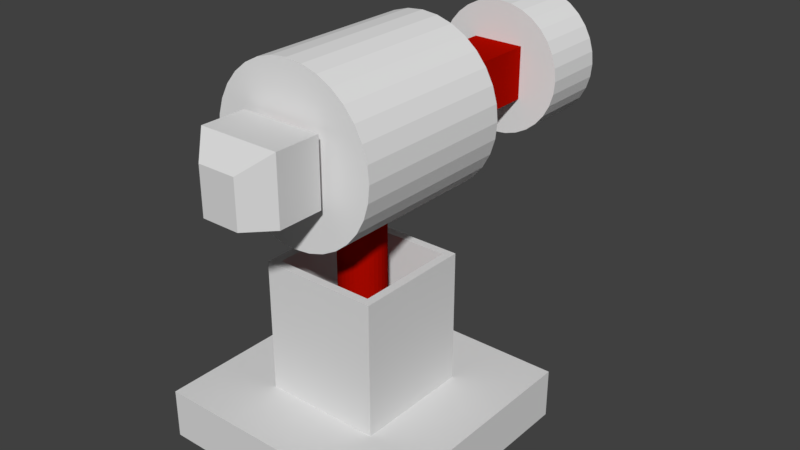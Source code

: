 # Source: Enemy_Mothership_Turret.blend  (saved by Blender 2.79.0; exported with 4.5.12 LTS)
import bpy
from mathutils import Matrix  # noqa: F401  (used for matrix-valued properties, if any)

bpy.ops.wm.read_factory_settings(use_empty=True)
scene = bpy.context.scene
scene.name = 'Scene'

# ---- collections
col_collection_1 = bpy.data.collections.new('Collection 1'); scene.collection.children.link(col_collection_1)

# ---- materials (node trees are filled in below, after node groups)
mat_turret_main = bpy.data.materials.new('Turret Main')
mat_turret_main.alpha_threshold = 0.0
mat_turret_main.diffuse_color = (0.723, 0.723, 0.723, 1.0)
mat_turret_main.roughness = 0.5
mat_turret_secondary = bpy.data.materials.new('Turret Secondary')
mat_turret_secondary.alpha_threshold = 0.0
mat_turret_secondary.diffuse_color = (0.42, 0.003203, 0.0, 1.0)
mat_turret_secondary.roughness = 0.5

# ---- material node trees

# ---- world
world_world = bpy.data.worlds.new('World'); scene.world = world_world
world_world.color = (0.05088, 0.05088, 0.05088)
world_world.use_sun_shadow = False
world_world.sun_shadow_jitter_overblur = 0.0
world_world.cycles.sampling_method = 'MANUAL'

# ---- meshes
me_cylinder_001 = bpy.data.meshes.new('Cylinder.001')
me_cylinder_001.from_pydata([(0.0, 1.0, -1.0), (0.0, 1.0, 1.0), (0.1951, 0.9808, -1.0), (0.1951, 0.9808, 1.0), (0.3827, 0.9239, -1.0), (0.3827, 0.9239, 1.0), (0.5556, 0.8315, -1.0), (0.5556, 0.8315, 1.0), (0.7071, 0.7071, -1.0), (0.7071, 0.7071, 1.0), (0.8315, 0.5556, -1.0), (0.8315, 0.5556, 1.0), (0.9239, 0.3827, -1.0), (0.9239, 0.3827, 1.0), (0.9808, 0.1951, -1.0), (0.9808, 0.1951, 1.0), (1.0, 7.55e-08, -1.0), (1.0, 7.55e-08, 1.0), (0.9808, -0.1951, -1.0), (0.9808, -0.1951, 1.0), (0.9239, -0.3827, -1.0), (0.9239, -0.3827, 1.0), (0.8315, -0.5556, -1.0), (0.8315, -0.5556, 1.0), (0.7071, -0.7071, -1.0), (0.7071, -0.7071, 1.0), (0.5556, -0.8315, -1.0), (0.5556, -0.8315, 1.0), (0.3827, -0.9239, -1.0), (0.3827, -0.9239, 1.0), (0.1951, -0.9808, -1.0), (0.1951, -0.9808, 1.0), (-3.258e-07, -1.0, -1.0), (-3.258e-07, -1.0, 1.0), (-0.1951, -0.9808, -1.0), (-0.1951, -0.9808, 1.0), (-0.3827, -0.9239, -1.0), (-0.3827, -0.9239, 1.0), (-0.5556, -0.8315, -1.0), (-0.5556, -0.8315, 1.0), (-0.7071, -0.7071, -1.0), (-0.7071, -0.7071, 1.0), (-0.8315, -0.5556, -1.0), (-0.8315, -0.5556, 1.0), (-0.9239, -0.3827, -1.0), (-0.9239, -0.3827, 1.0), (-0.9808, -0.1951, -1.0), (-0.9808, -0.1951, 1.0), (-1.0, 9.656e-07, -1.0), (-1.0, 9.656e-07, 1.0), (-0.9808, 0.1951, -1.0), (-0.9808, 0.1951, 1.0), (-0.9239, 0.3827, -1.0), (-0.9239, 0.3827, 1.0), (-0.8315, 0.5556, -1.0), (-0.8315, 0.5556, 1.0), (-0.7071, 0.7071, -1.0), (-0.7071, 0.7071, 1.0), (-0.5556, 0.8315, -1.0), (-0.5556, 0.8315, 1.0), (-0.3827, 0.9239, -1.0), (-0.3827, 0.9239, 1.0), (-0.1951, 0.9808, -1.0), (-0.1951, 0.9808, 1.0)], [], [(0, 1, 3, 2), (2, 3, 5, 4), (4, 5, 7, 6), (6, 7, 9, 8), (8, 9, 11, 10), (10, 11, 13, 12), (12, 13, 15, 14), (14, 15, 17, 16), (16, 17, 19, 18), (18, 19, 21, 20), (20, 21, 23, 22), (22, 23, 25, 24), (24, 25, 27, 26), (26, 27, 29, 28), (28, 29, 31, 30), (30, 31, 33, 32), (32, 33, 35, 34), (34, 35, 37, 36), (36, 37, 39, 38), (38, 39, 41, 40), (40, 41, 43, 42), (42, 43, 45, 44), (44, 45, 47, 46), (46, 47, 49, 48), (48, 49, 51, 50), (50, 51, 53, 52), (52, 53, 55, 54), (54, 55, 57, 56), (56, 57, 59, 58), (58, 59, 61, 60), (3, 1, 63, 61, 59, 57, 55, 53, 51, 49, 47, 45, 43, 41, 39, 37, 35, 33, 31, 29, 27, 25, 23, 21, 19, 17, 15, 13, 11, 9, 7, 5), (60, 61, 63, 62), (62, 63, 1, 0), (0, 2, 4, 6, 8, 10, 12, 14, 16, 18, 20, 22, 24, 26, 28, 30, 32, 34, 36, 38, 40, 42, 44, 46, 48, 50, 52, 54, 56, 58, 60, 62)])
me_cylinder_001.use_remesh_preserve_volume = False
me_cylinder_001.use_remesh_preserve_attributes = False
me_cylinder_001.use_mirror_vertex_groups = False
me_cylinder_001.update()
me_cylinder = bpy.data.meshes.new('Cylinder')
me_cylinder.from_pydata([(0.0, 1.0, -1.0), (0.0, 1.0, 1.0), (0.1951, 0.9808, -1.0), (0.1951, 0.9808, 1.0), (0.3827, 0.9239, -1.0), (0.3827, 0.9239, 1.0), (0.5556, 0.8315, -1.0), (0.5556, 0.8315, 1.0), (0.7071, 0.7071, -1.0), (0.7071, 0.7071, 1.0), (0.8315, 0.5556, -1.0), (0.8315, 0.5556, 1.0), (0.9239, 0.3827, -1.0), (0.9239, 0.3827, 1.0), (0.9808, 0.1951, -1.0), (0.9808, 0.1951, 1.0), (1.0, 7.55e-08, -1.0), (1.0, 7.55e-08, 1.0), (0.9808, -0.1951, -1.0), (0.9808, -0.1951, 1.0), (0.9239, -0.3827, -1.0), (0.9239, -0.3827, 1.0), (0.8315, -0.5556, -1.0), (0.8315, -0.5556, 1.0), (0.7071, -0.7071, -1.0), (0.7071, -0.7071, 1.0), (0.5556, -0.8315, -1.0), (0.5556, -0.8315, 1.0), (0.3827, -0.9239, -1.0), (0.3827, -0.9239, 1.0), (0.1951, -0.9808, -1.0), (0.1951, -0.9808, 1.0), (-3.258e-07, -1.0, -1.0), (-3.258e-07, -1.0, 1.0), (-0.1951, -0.9808, -1.0), (-0.1951, -0.9808, 1.0), (-0.3827, -0.9239, -1.0), (-0.3827, -0.9239, 1.0), (-0.5556, -0.8315, -1.0), (-0.5556, -0.8315, 1.0), (-0.7071, -0.7071, -1.0), (-0.7071, -0.7071, 1.0), (-0.8315, -0.5556, -1.0), (-0.8315, -0.5556, 1.0), (-0.9239, -0.3827, -1.0), (-0.9239, -0.3827, 1.0), (-0.9808, -0.1951, -1.0), (-0.9808, -0.1951, 1.0), (-1.0, 9.656e-07, -1.0), (-1.0, 9.656e-07, 1.0), (-0.9808, 0.1951, -1.0), (-0.9808, 0.1951, 1.0), (-0.9239, 0.3827, -1.0), (-0.9239, 0.3827, 1.0), (-0.8315, 0.5556, -1.0), (-0.8315, 0.5556, 1.0), (-0.7071, 0.7071, -1.0), (-0.7071, 0.7071, 1.0), (-0.5556, 0.8315, -1.0), (-0.5556, 0.8315, 1.0), (-0.3827, 0.9239, -1.0), (-0.3827, 0.9239, 1.0), (-0.1951, 0.9808, -1.0), (-0.1951, 0.9808, 1.0)], [], [(0, 1, 3, 2), (2, 3, 5, 4), (4, 5, 7, 6), (6, 7, 9, 8), (8, 9, 11, 10), (10, 11, 13, 12), (12, 13, 15, 14), (14, 15, 17, 16), (16, 17, 19, 18), (18, 19, 21, 20), (20, 21, 23, 22), (22, 23, 25, 24), (24, 25, 27, 26), (26, 27, 29, 28), (28, 29, 31, 30), (30, 31, 33, 32), (32, 33, 35, 34), (34, 35, 37, 36), (36, 37, 39, 38), (38, 39, 41, 40), (40, 41, 43, 42), (42, 43, 45, 44), (44, 45, 47, 46), (46, 47, 49, 48), (48, 49, 51, 50), (50, 51, 53, 52), (52, 53, 55, 54), (54, 55, 57, 56), (56, 57, 59, 58), (58, 59, 61, 60), (3, 1, 63, 61, 59, 57, 55, 53, 51, 49, 47, 45, 43, 41, 39, 37, 35, 33, 31, 29, 27, 25, 23, 21, 19, 17, 15, 13, 11, 9, 7, 5), (60, 61, 63, 62), (62, 63, 1, 0), (0, 2, 4, 6, 8, 10, 12, 14, 16, 18, 20, 22, 24, 26, 28, 30, 32, 34, 36, 38, 40, 42, 44, 46, 48, 50, 52, 54, 56, 58, 60, 62)])
me_cylinder.use_remesh_preserve_volume = False
me_cylinder.use_remesh_preserve_attributes = False
me_cylinder.use_mirror_vertex_groups = False
me_cylinder.update()
me_cube_002 = bpy.data.meshes.new('Cube.002')
me_cube_002.from_pydata([(-0.5, -0.5, -0.1), (-0.2362, -0.2362, 0.1), (-0.5, 0.5, -0.1), (-0.2362, 0.2362, 0.1), (0.5, -0.5, -0.1), (0.2362, -0.2362, 0.1), (0.5, 0.5, -0.1), (0.2362, 0.2362, 0.1), (-0.5, -0.5, 0.1), (-0.5, 0.5, 0.1), (0.5, 0.5, 0.1), (0.5, -0.5, 0.1), (-0.2032, -0.2032, 0.6348), (-0.2032, 0.2032, 0.6348), (0.2032, 0.2032, 0.6348), (0.2032, -0.2032, 0.6348), (-0.2362, -0.2362, 0.6348), (-0.2362, 0.2362, 0.6348), (0.2362, 0.2362, 0.6348), (0.2362, -0.2362, 0.6348), (-0.2032, -0.2032, 0.1385), (-0.2032, 0.2032, 0.1385), (0.2032, 0.2032, 0.1385), (0.2032, -0.2032, 0.1385), (5.459e-08, 0.09103, 0.2185), (5.459e-08, 0.09103, 1.097), (0.01776, 0.08928, 0.2185), (0.01776, 0.08928, 1.097), (0.03484, 0.0841, 0.2185), (0.03484, 0.0841, 1.097), (0.05058, 0.07569, 0.2185), (0.05058, 0.07569, 1.097), (0.06437, 0.06437, 0.2185), (0.06437, 0.06437, 1.097), (0.07569, 0.05058, 0.2185), (0.07569, 0.05058, 1.097), (0.0841, 0.03484, 0.2185), (0.0841, 0.03484, 1.097), (0.08928, 0.01776, 0.2185), (0.08928, 0.01776, 1.097), (0.09103, 2.927e-07, 0.2185), (0.09103, 2.927e-07, 1.097), (0.08928, -0.01776, 0.2185), (0.08928, -0.01776, 1.097), (0.0841, -0.03484, 0.2185), (0.0841, -0.03484, 1.097), (0.07569, -0.05057, 0.2185), (0.07569, -0.05057, 1.097), (0.06437, -0.06437, 0.2185), (0.06437, -0.06437, 1.097), (0.05058, -0.07569, 0.2185), (0.05058, -0.07569, 1.097), (0.03484, -0.0841, 0.2185), (0.03484, -0.0841, 1.097), (0.01776, -0.08928, 0.2185), (0.01776, -0.08928, 1.097), (2.492e-08, -0.09103, 0.2185), (2.492e-08, -0.09103, 1.097), (-0.01776, -0.08928, 0.2185), (-0.01776, -0.08928, 1.097), (-0.03484, -0.0841, 0.2185), (-0.03484, -0.0841, 1.097), (-0.05058, -0.07569, 0.2185), (-0.05058, -0.07569, 1.097), (-0.06437, -0.06437, 0.2185), (-0.06437, -0.06437, 1.097), (-0.07569, -0.05057, 0.2185), (-0.07569, -0.05057, 1.097), (-0.0841, -0.03484, 0.2185), (-0.0841, -0.03484, 1.097), (-0.08928, -0.01776, 0.2185), (-0.08928, -0.01776, 1.097), (-0.09103, 3.738e-07, 0.2185), (-0.09103, 3.738e-07, 1.097), (-0.08928, 0.01776, 0.2185), (-0.08928, 0.01776, 1.097), (-0.0841, 0.03484, 0.2185), (-0.0841, 0.03484, 1.097), (-0.07569, 0.05058, 0.2185), (-0.07569, 0.05058, 1.097), (-0.06437, 0.06437, 0.2185), (-0.06437, 0.06437, 1.097), (-0.05058, 0.07569, 0.2185), (-0.05058, 0.07569, 1.097), (-0.03484, 0.0841, 0.2185), (-0.03484, 0.0841, 1.097), (-0.01776, 0.08928, 0.2185), (-0.01776, 0.08928, 1.097)], [], [(0, 8, 9, 2), (2, 9, 10, 6), (6, 10, 11, 4), (4, 11, 8, 0), (2, 6, 4, 0), (1, 5, 19, 16), (1, 3, 9, 8), (3, 7, 10, 9), (7, 5, 11, 10), (5, 1, 8, 11), (12, 15, 23, 20), (7, 3, 17, 18), (5, 7, 18, 19), (3, 1, 16, 17), (12, 13, 17, 16), (13, 14, 18, 17), (14, 15, 19, 18), (15, 12, 16, 19), (22, 21, 20, 23), (14, 13, 21, 22), (15, 14, 22, 23), (13, 12, 20, 21), (24, 25, 27, 26), (26, 27, 29, 28), (28, 29, 31, 30), (30, 31, 33, 32), (32, 33, 35, 34), (34, 35, 37, 36), (36, 37, 39, 38), (38, 39, 41, 40), (40, 41, 43, 42), (42, 43, 45, 44), (44, 45, 47, 46), (46, 47, 49, 48), (48, 49, 51, 50), (50, 51, 53, 52), (52, 53, 55, 54), (54, 55, 57, 56), (56, 57, 59, 58), (58, 59, 61, 60), (60, 61, 63, 62), (62, 63, 65, 64), (64, 65, 67, 66), (66, 67, 69, 68), (68, 69, 71, 70), (70, 71, 73, 72), (72, 73, 75, 74), (74, 75, 77, 76), (76, 77, 79, 78), (78, 79, 81, 80), (80, 81, 83, 82), (82, 83, 85, 84), (84, 85, 87, 86), (86, 87, 25, 24)])
me_cube_002.polygons.foreach_set('material_index', [0, 0, 0, 0, 0, 0, 0, 0, 0, 0, 0, 0, 0, 0, 0, 0, 0, 0, 0, 0, 0, 0, 1, 1, 1, 1, 1, 1, 1, 1, 1, 1, 1, 1, 1, 1, 1, 1, 1, 1, 1, 1, 1, 1, 1, 1, 1, 1, 1, 1, 1, 1, 1, 1])
me_cube_002.materials.append(mat_turret_main)
me_cube_002.materials.append(mat_turret_secondary)
me_cube_002.use_remesh_preserve_volume = False
me_cube_002.use_remesh_preserve_attributes = False
me_cube_002.use_mirror_vertex_groups = False
me_cube_002.update()
me_cube_001 = bpy.data.meshes.new('Cube.001')
me_cube_001.from_pydata([(5.561e-07, 0.1485, -0.03795), (0.02897, 0.1457, -0.03795), (0.05684, 0.1372, -0.03795), (0.08251, 0.1235, -0.03795), (0.105, 0.105, -0.03795), (0.1235, 0.08251, -0.03795), (0.1372, 0.05684, -0.03795), (0.1457, 0.02897, -0.03795), (0.1485, -7.451e-08, -0.03795), (0.1457, -0.02897, -0.03795), (0.1372, -0.05684, -0.03795), (0.1235, -0.08251, -0.03795), (0.105, -0.105, -0.03795), (0.08251, -0.1235, -0.03795), (0.05684, -0.1372, -0.03795), (0.02897, -0.1457, -0.03795), (5.077e-07, -0.1485, -0.03795), (-0.02897, -0.1457, -0.03795), (-0.05683, -0.1372, -0.03795), (-0.08251, -0.1235, -0.03795), (-0.105, -0.105, -0.03795), (-0.1235, -0.08251, -0.03795), (-0.1372, -0.05684, -0.03795), (-0.1457, -0.02897, -0.03795), (-0.1485, 5.96e-08, -0.03795), (-0.1457, 0.02897, -0.03795), (-0.1372, 0.05684, -0.03795), (-0.1235, 0.08251, -0.03795), (-0.105, 0.105, -0.03795), (-0.08251, 0.1235, -0.03795), (-0.05683, 0.1372, -0.03795), (-0.02897, 0.1457, -0.03795), (-0.08293, -0.2401, 0.08293), (-0.08293, -0.2401, -0.08292), (-0.2, 0.2, 1.043e-07), (0.2, 0.2, 1.043e-07), (-0.2, 0.1962, -0.03902), (0.2, 0.1962, -0.03902), (-0.2, 0.1848, -0.07654), (0.2, 0.1848, -0.07654), (-0.2, 0.1663, -0.1111), (0.2, 0.1663, -0.1111), (-0.2, 0.1414, -0.1414), (0.2, 0.1414, -0.1414), (-0.2, 0.1111, -0.1663), (0.2, 0.1111, -0.1663), (-0.2, 0.07654, -0.1848), (0.2, 0.07654, -0.1848), (-0.2, 0.03902, -0.1962), (0.2, 0.03902, -0.1962), (-0.2, -5.96e-08, -0.2), (0.2, -5.96e-08, -0.2), (-0.2, -0.03902, -0.1962), (0.2, -0.03902, -0.1962), (-0.2, -0.07654, -0.1848), (0.2, -0.07654, -0.1848), (-0.2, -0.1111, -0.1663), (0.2, -0.1111, -0.1663), (-0.2, -0.1414, -0.1414), (0.2, -0.1414, -0.1414), (-0.2, -0.1663, -0.1111), (0.2, -0.1663, -0.1111), (-0.2, -0.1848, -0.07654), (0.2, -0.1848, -0.07654), (-0.2, -0.1962, -0.03902), (0.2, -0.1962, -0.03902), (-0.2, -0.2, 2.235e-07), (0.2, -0.2, 2.235e-07), (-0.2, -0.1962, 0.03902), (0.2, -0.1962, 0.03902), (-0.2, -0.1848, 0.07654), (0.2, -0.1848, 0.07654), (-0.2, -0.1663, 0.1111), (0.2, -0.1663, 0.1111), (-0.2, -0.1414, 0.1414), (0.2, -0.1414, 0.1414), (-0.2, -0.1111, 0.1663), (0.2, -0.1111, 0.1663), (-0.2, -0.07654, 0.1848), (0.2, -0.07654, 0.1848), (-0.2, -0.03902, 0.1962), (0.2, -0.03902, 0.1962), (-0.2, 1.192e-07, 0.2), (0.2, 1.192e-07, 0.2), (-0.2, 0.03902, 0.1962), (0.2, 0.03902, 0.1962), (-0.2, 0.07654, 0.1848), (0.2, 0.07654, 0.1848), (-0.2, 0.1111, 0.1663), (0.2, 0.1111, 0.1663), (-0.2, 0.1414, 0.1414), (0.2, 0.1414, 0.1414), (-0.2, 0.1663, 0.1111), (0.2, 0.1663, 0.1111), (-0.2, 0.1848, 0.07654), (0.2, 0.1848, 0.07654), (-0.2, 0.1962, 0.03902), (0.2, 0.1962, 0.03902), (-0.15, 0.3198, -0.15), (-0.15, 0.3198, 0.15), (0.08293, -0.2401, -0.08292), (0.08293, -0.2401, 0.08293), (0.15, 0.3198, -0.15), (0.15, 0.3198, 0.15), (0.15, -0.2401, 0.15), (-0.15, -0.2401, 0.15), (-0.15, -0.2401, -0.15), (0.15, -0.2401, -0.15), (0.08293, -0.3659, 0.08293), (-0.08293, -0.3659, 0.08293), (-0.08293, -0.3659, -0.08292), (0.08293, -0.3659, -0.08292), (0.1615, -0.3659, 0.1333), (-0.1615, -0.3659, 0.1333), (-0.1615, -0.3659, -0.1225), (0.1615, -0.3659, -0.1225), (0.07572, -0.6373, 0.06178), (-0.07572, -0.6373, 0.06178), (-0.07572, -0.6373, -0.1212), (0.07572, -0.6373, -0.1212), (0.15, 0.869, 0.15), (0.15, 0.869, -0.15), (-0.15, 0.869, 0.15), (-0.15, 0.869, -0.15), (0.08702, 0.9964, 0.08702), (0.08702, 0.9964, -0.08702), (-0.08702, 0.9964, 0.08702), (-0.08702, 0.9964, -0.08702), (0.105, 0.3198, 0.105), (0.105, 0.3198, -0.105), (-0.105, 0.3198, 0.105), (-0.105, 0.3198, -0.105), (0.105, 0.869, 0.105), (0.105, 0.869, -0.105), (-0.105, 0.869, 0.105), (-0.105, 0.869, -0.105), (0.15, 0.9964, 0.15), (0.15, 0.9964, -0.15), (-0.15, 0.9964, 0.15), (-0.15, 0.9964, -0.15), (0.08702, 0.498, 0.08702), (0.08702, 0.498, -0.08702), (-0.08702, 0.498, 0.08702), (-0.08702, 0.498, -0.08702), (0.1615, -0.5444, 0.1333), (0.1615, -0.5444, -0.1225), (-0.1615, -0.5444, 0.1333), (-0.1615, -0.5444, -0.1225)], [], [(1, 0, 31, 30, 29, 28, 27, 26, 25, 24, 23, 22, 21, 20, 19, 18, 17, 16, 15, 14, 13, 12, 11, 10, 9, 8, 7, 6, 5, 4, 3, 2), (34, 35, 37, 36), (36, 37, 39, 38), (38, 39, 41, 40), (40, 41, 43, 42), (42, 43, 45, 44), (44, 45, 47, 46), (46, 47, 49, 48), (48, 49, 51, 50), (50, 51, 53, 52), (52, 53, 55, 54), (54, 55, 57, 56), (56, 57, 59, 58), (58, 59, 61, 60), (60, 61, 63, 62), (62, 63, 65, 64), (64, 65, 67, 66), (66, 67, 69, 68), (68, 69, 71, 70), (70, 71, 73, 72), (72, 73, 75, 74), (74, 75, 77, 76), (76, 77, 79, 78), (78, 79, 81, 80), (80, 81, 83, 82), (82, 83, 85, 84), (103, 99, 105, 104), (84, 85, 87, 86), (98, 102, 107, 106), (86, 87, 89, 88), (32, 33, 110, 109), (88, 89, 91, 90), (102, 103, 104, 107), (90, 91, 93, 92), (121, 120, 132, 133), (92, 93, 95, 94), (37, 35, 97, 95, 93, 91, 89, 87, 85, 83, 81, 79, 77, 75, 73, 71, 69, 67, 65, 63, 61, 59, 57, 55, 53, 51, 49, 47, 45, 43, 41, 39), (106, 105, 99, 98), (94, 95, 97, 96), (96, 97, 35, 34), (34, 36, 38, 40, 42, 44, 46, 48, 50, 52, 54, 56, 58, 60, 62, 64, 66, 68, 70, 72, 74, 76, 78, 80, 82, 84, 86, 88, 90, 92, 94, 96), (32, 101, 104, 105), (100, 33, 106, 107), (101, 100, 107, 104), (33, 32, 105, 106), (110, 111, 115, 114), (33, 100, 111, 110), (100, 101, 108, 111), (101, 32, 109, 108), (145, 144, 116, 119), (111, 108, 112, 115), (108, 109, 113, 112), (109, 110, 114, 113), (119, 116, 117, 118), (144, 146, 117, 116), (146, 147, 118, 117), (147, 145, 119, 118), (121, 123, 139, 137), (102, 98, 131, 129), (123, 121, 133, 135), (98, 99, 130, 131), (124, 125, 141, 140), (120, 121, 137, 136), (123, 122, 138, 139), (122, 120, 136, 138), (131, 130, 134, 135), (129, 131, 135, 133), (130, 128, 132, 134), (128, 129, 133, 132), (99, 103, 128, 130), (103, 102, 129, 128), (122, 123, 135, 134), (120, 122, 134, 132), (125, 124, 136, 137), (124, 126, 138, 136), (127, 125, 137, 139), (126, 127, 139, 138), (143, 142, 140, 141), (127, 126, 142, 143), (126, 124, 140, 142), (125, 127, 143, 141), (114, 115, 145, 147), (113, 114, 147, 146), (112, 113, 146, 144), (115, 112, 144, 145)])
me_cube_001.polygons.foreach_set('material_index', [0, 1, 1, 1, 1, 1, 1, 1, 1, 1, 1, 1, 1, 1, 1, 1, 1, 1, 1, 1, 1, 1, 1, 1, 1, 1, 0, 1, 0, 1, 1, 1, 0, 1, 0, 1, 1, 0, 1, 1, 1, 0, 0, 0, 0, 0, 1, 1, 1, 0, 0, 0, 0, 0, 0, 0, 0, 0, 0, 0, 0, 0, 0, 0, 0, 1, 1, 1, 1, 0, 0, 0, 0, 0, 0, 0, 0, 0, 0, 0, 0, 0, 0, 0, 0])
me_cube_001.materials.append(mat_turret_main)
me_cube_001.materials.append(mat_turret_secondary)
me_cube_001.use_remesh_preserve_volume = False
me_cube_001.use_remesh_preserve_attributes = False
me_cube_001.use_mirror_vertex_groups = False
me_cube_001.update()

# ---- objects
ob_cylinder_001 = bpy.data.objects.new('Cylinder.001', me_cylinder_001)
ob_cylinder = bpy.data.objects.new('Cylinder', me_cylinder)
ob_turretbase = bpy.data.objects.new('TurretBase', me_cube_002)
ob_turretgun = bpy.data.objects.new('TurretGun', me_cube_001)

# ---- transforms, parenting, visibility, modifiers, constraints
ob_cylinder_001.location = (-5.066e-07, 0.924, 1.135)
ob_cylinder_001.rotation_euler = (1.571, -0.0, 0.0)
ob_cylinder_001.scale = (0.264, 0.264, 0.132)
ob_cylinder_001.lineart.crease_threshold = 0.0
ob_cylinder.location = (-5.066e-07, 3.222e-07, 1.135)
ob_cylinder.rotation_euler = (1.571, -0.0, 0.0)
ob_cylinder.scale = (0.33, 0.33, 0.33)
ob_cylinder.lineart.crease_threshold = 0.0
ob_turretbase.location = (0.0, 0.0, 0.0)
ob_turretbase.lineart.crease_threshold = 0.0
ob_turretgun.location = (-5.066e-07, 3.427e-07, 1.135)
ob_turretgun.lineart.crease_threshold = 0.0

# ---- collection membership
col_collection_1.objects.link(ob_cylinder_001)
col_collection_1.objects.link(ob_cylinder)
col_collection_1.objects.link(ob_turretbase)
col_collection_1.objects.link(ob_turretgun)

# ---- scene / render settings (as saved in the file)
scene.frame_start = 1; scene.frame_end = 250; scene.frame_set(1)
scene.render.engine = 'CYCLES'
scene.render.resolution_percentage = 50
scene.render.dither_intensity = 0.0
scene.cycles.use_denoising = False
scene.cycles.samples = 128
scene.cycles.sampling_pattern = 'TABULATED_SOBOL'
scene.cycles.use_adaptive_sampling = False
scene.cycles.use_light_tree = False
scene.cycles.blur_glossy = 0.0
scene.cycles.sample_clamp_indirect = 0.0
scene.view_settings.view_transform = 'Standard'
bpy.context.view_layer.update()

# ---- added for rendering (the .blend has no active camera and no usable light): camera, sun
cam_auto = bpy.data.cameras.new('AutoCamera')
cam_auto.lens = 50.0
cam_auto.sensor_width = 36.0
cam_auto.clip_end = 1000.0
ob_auto_camera = bpy.data.objects.new('AutoCamera', cam_auto)
scene.collection.objects.link(ob_auto_camera)
ob_auto_camera.location = (2.32536, -2.58105, 2.54279)
ob_auto_camera.rotation_euler = (1.09748, -7.21219e-08, 0.694738)
scene.camera = ob_auto_camera
light_auto_sun = bpy.data.lights.new('AutoSun', 'SUN')
light_auto_sun.energy = 3.0
light_auto_sun.angle = 0.0523599
ob_auto_sun = bpy.data.objects.new('AutoSun', light_auto_sun)
scene.collection.objects.link(ob_auto_sun)
ob_auto_sun.rotation_euler = (0.872665, 0.174533, 0.523599)
bpy.context.view_layer.update()
